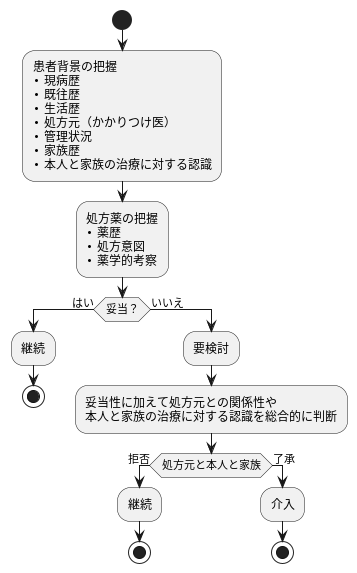

The diagram above was rendered by PlantUML. Its source (embedded in the PNG):
@startuml
start

:患者背景の把握\n• 現病歴\n• 既往歴\n• 生活歴\n• 処方元（かかりつけ医）\n• 管理状況\n• 家族歴\n• 本人と家族の治療に対する認識;

:処方薬の把握\n• 薬歴\n• 処方意図\n• 薬学的考察;

if (妥当？) then (はい)
  :継続;
  stop
else (いいえ)
  :要検討;
  :妥当性に加えて処方元との関係性や\n本人と家族の治療に対する認識を総合的に判断;

if (処方元と本人と家族) then (拒否)
  :継続;
  stop
else (了承)
  :介入;
  stop
endif
endif
@enduml